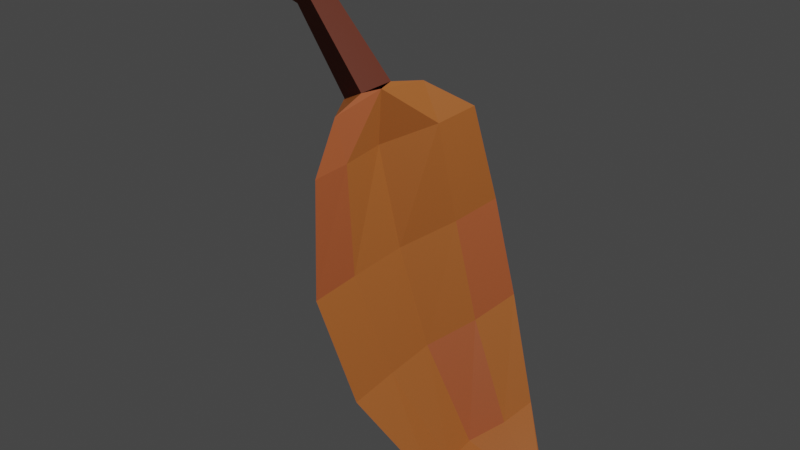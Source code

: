 # Source: leaf_collectable.blend  (saved by Blender 3.0.42; exported with 4.5.12 LTS)
import bpy
from mathutils import Matrix  # noqa: F401  (used for matrix-valued properties, if any)

bpy.ops.wm.read_factory_settings(use_empty=True)
scene = bpy.context.scene
scene.name = 'Scene'

# ---- collections
col_collection = bpy.data.collections.new('Collection'); scene.collection.children.link(col_collection)

# ---- materials (node trees are filled in below, after node groups)
mat_stem_color = bpy.data.materials.new('Stem Color')
mat_stem_color.use_transparent_shadow = False
mat_leaf_color = bpy.data.materials.new('Leaf Color')
mat_leaf_color.use_transparent_shadow = False
mat_leaf_color_spot = bpy.data.materials.new('Leaf Color Spot')
mat_leaf_color_spot.use_transparent_shadow = False

# ---- node groups
ng_auto_smooth = bpy.data.node_groups.new('Auto Smooth', 'GeometryNodeTree')
_s = ng_auto_smooth.interface.new_socket(name='Geometry', in_out='OUTPUT', socket_type='NodeSocketGeometry')
_s = ng_auto_smooth.interface.new_socket(name='Geometry', in_out='INPUT', socket_type='NodeSocketGeometry')
_s = ng_auto_smooth.interface.new_socket(name='Angle', in_out='INPUT', socket_type='NodeSocketFloat')
_s.subtype = 'ANGLE'
_s.min_value = 0.0
_s.max_value = 3.142
ng_auto_smooth.is_modifier = True
_N = ng_auto_smooth.nodes; _L = ng_auto_smooth.links
n0 = _N.new('NodeGroupOutput'); n0.name = 'Group Output'; n0.location = (480, -100)
n1 = _N.new('NodeGroupInput'); n1.name = 'Group Input'; n1.location = (-420, -300)
n2 = _N.new('NodeGroupInput'); n2.name = 'Group Input.001'; n2.location = (-60, -100)
n3 = _N.new('GeometryNodeSetShadeSmooth'); n3.name = 'Set Shade Smooth'; n3.location = (120, -100)
n3.domain = 'EDGE'
n4 = _N.new('GeometryNodeSetShadeSmooth'); n4.name = 'Set Shade Smooth.001'; n4.location = (300, -100)
n5 = _N.new('GeometryNodeInputMeshEdgeAngle'); n5.name = 'Edge Angle'; n5.location = (-420, -220)
n6 = _N.new('GeometryNodeInputEdgeSmooth'); n6.name = 'Is Edge Smooth'; n6.location = (-60, -160)
n7 = _N.new('GeometryNodeInputShadeSmooth'); n7.name = 'Is Face Smooth'; n7.location = (-240, -340)
n8 = _N.new('FunctionNodeBooleanMath'); n8.name = 'Boolean Math'; n8.location = (-60, -220)
n9 = _N.new('FunctionNodeCompare'); n9.name = 'Compare'; n9.location = (-240, -180)
n9.operation = 'LESS_EQUAL'
_L.new(n5.outputs[0], n9.inputs[0])
_L.new(n4.outputs[0], n0.inputs[0])
_L.new(n1.outputs[1], n9.inputs[1])
_L.new(n9.outputs[0], n8.inputs[0])
_L.new(n7.outputs[0], n8.inputs[1])
_L.new(n2.outputs[0], n3.inputs[0])
_L.new(n6.outputs[0], n3.inputs[1])
_L.new(n3.outputs[0], n4.inputs[0])
_L.new(n8.outputs[0], n3.inputs[2])
n0.is_active_output = True

# ---- material node trees
mat_stem_color.use_nodes = True; mat_stem_color.node_tree.nodes.clear()
_N = mat_stem_color.node_tree.nodes; _L = mat_stem_color.node_tree.links
n0 = _N.new('ShaderNodeBsdfPrincipled'); n0.name = 'Principled BSDF'; n0.location = (10, 300)
n0.distribution = 'GGX'
n0.subsurface_method = 'RANDOM_WALK_SKIN'
n0.inputs[0].default_value = (0.1626, 0.02536, 0.005375, 1.0)
n0.inputs[3].default_value = 1.45
n0.inputs[27].default_value = (0.0, 0.0, 0.0, 1.0)
n0.inputs[28].default_value = 1.0
n1 = _N.new('ShaderNodeOutputMaterial'); n1.name = 'Material Output'; n1.location = (300, 300)
_L.new(n0.outputs[0], n1.inputs[0])
n1.is_active_output = True
mat_leaf_color.use_nodes = True; mat_leaf_color.node_tree.nodes.clear()
_N = mat_leaf_color.node_tree.nodes; _L = mat_leaf_color.node_tree.links
n0 = _N.new('ShaderNodeBsdfPrincipled'); n0.name = 'Principled BSDF'; n0.location = (10, 300)
n0.distribution = 'GGX'
n0.subsurface_method = 'RANDOM_WALK_SKIN'
n0.inputs[0].default_value = (0.6267, 0.1807, 0.03848, 1.0)
n0.inputs[3].default_value = 1.45
n0.inputs[27].default_value = (0.0, 0.0, 0.0, 1.0)
n0.inputs[28].default_value = 1.0
n1 = _N.new('ShaderNodeOutputMaterial'); n1.name = 'Material Output'; n1.location = (300, 300)
_L.new(n0.outputs[0], n1.inputs[0])
n1.is_active_output = True
mat_leaf_color_spot.use_nodes = True; mat_leaf_color_spot.node_tree.nodes.clear()
_N = mat_leaf_color_spot.node_tree.nodes; _L = mat_leaf_color_spot.node_tree.links
n0 = _N.new('ShaderNodeBsdfPrincipled'); n0.name = 'Principled BSDF'; n0.location = (10, 300)
n0.distribution = 'GGX'
n0.subsurface_method = 'RANDOM_WALK_SKIN'
n0.inputs[0].default_value = (0.624, 0.1466, 0.04703, 1.0)
n0.inputs[3].default_value = 1.45
n0.inputs[27].default_value = (0.0, 0.0, 0.0, 1.0)
n0.inputs[28].default_value = 1.0
n1 = _N.new('ShaderNodeOutputMaterial'); n1.name = 'Material Output'; n1.location = (300, 300)
_L.new(n0.outputs[0], n1.inputs[0])
n1.is_active_output = True

# ---- world
world_world = bpy.data.worlds.new('World'); scene.world = world_world
world_world.use_nodes = True; world_world.node_tree.nodes.clear()
_N = world_world.node_tree.nodes; _L = world_world.node_tree.links
n0 = _N.new('ShaderNodeOutputWorld'); n0.name = 'World Output'; n0.location = (300, 300)
n1 = _N.new('ShaderNodeBackground'); n1.name = 'Background'; n1.location = (10, 300)
n1.inputs[0].default_value = (0.05088, 0.05088, 0.05088, 1.0)
_L.new(n1.outputs[0], n0.inputs[0])
n0.is_active_output = True
world_world.color = (0.05088, 0.05088, 0.05088)
world_world.use_sun_shadow = False
world_world.sun_shadow_jitter_overblur = 0.0

# ---- lights
light_light = bpy.data.lights.new('Light', 'POINT')
light_light.transmission_factor = 0.0
light_light.energy = 1000.0
light_light.shadow_soft_size = 0.1
light_light.shadow_maximum_resolution = 0.006
light_light.use_absolute_resolution = True

# ---- meshes
me_cube_001 = bpy.data.meshes.new('Cube.001')
me_cube_001.from_pydata([(0.7691, -0.05, -1.069), (0.3077, -0.15, -0.9708), (0.7691, 0.05, -1.069), (0.3077, 0.15, -0.9708), (0.7861, -0.05, -1.052), (0.4657, -0.4, -0.9024), (0.7861, 0.05, -1.052), (0.4657, 0.4, -0.9024), (0.04277, -0.35, -0.5351), (0.04277, 0.35, -0.5351), (0.2007, 0.6, -0.4667), (0.2007, -0.6, -0.4667), (0.3819, 0.0, -0.9438), (0.8161, 0.0, -1.052), (0.1169, 0.0, -0.5082), (0.4119, -0.2, -0.9329), (0.4441, 0.2, -0.9211), (0.1791, 0.3, -0.4855), (0.147, -0.3, -0.4972), (0.2608, 0.0, -0.9879), (-0.004215, 0.0, -0.5522), (0.7691, 0.0, -1.069), (-0.2222, 0.0, -0.09949), (-0.1282, 0.35, -0.06529), (0.0297, 0.65, 0.003116), (-0.02405, -0.35, -0.02737), (0.0297, -0.65, 0.003116), (-0.1282, -0.35, -0.06529), (0.008122, 0.35, -0.01566), (-0.05413, 0.0, -0.03832), (-0.2993, 0.0, 0.4046), (-0.2053, 0.35, 0.4388), (-0.04734, 0.55, 0.5072), (-0.1011, -0.3, 0.4767), (-0.04734, -0.55, 0.5072), (-0.2053, -0.35, 0.4388), (-0.06892, 0.3, 0.4884), (-0.1782, 0.0, 0.4486), (-0.2908, 0.0, 0.6737), (-0.2908, 0.1, 0.6737), (-0.1627, 0.3, 0.678), (-0.1627, -0.3, 0.678), (-0.2908, -0.1, 0.6737), (-0.1603, 0.0, 0.7212), (-0.1898, -0.1, 0.7214), (-0.1898, 0.1, 0.7214), (-0.5856, 0.075, 1.045), (-0.5856, -0.075, 1.045), (-0.5016, -0.075, 1.076), (-0.5016, 0.075, 1.076), (-0.8408, 0.1, 1.136), (-0.8408, -0.1, 1.136), (-0.9225, -0.1, 1.23), (-0.9225, 0.1, 1.23)], [], [(19, 3, 2, 21), (2, 3, 7, 6), (5, 4, 13, 15), (4, 5, 1, 0), (2, 6, 13, 4, 0, 21), (7, 3, 9, 10), (20, 8, 27, 22), (18, 11, 5, 15), (19, 1, 8, 20), (1, 5, 11, 8), (14, 18, 15, 12), (13, 12, 15), (16, 12, 13), (7, 16, 13, 6), (16, 7, 10, 17), (12, 16, 17, 14), (3, 19, 20, 9), (21, 0, 1, 19), (25, 29, 37, 33), (9, 20, 22, 23), (18, 14, 29, 25), (8, 11, 26, 27), (10, 9, 23, 24), (14, 17, 28, 29), (17, 10, 24, 28), (11, 18, 25, 26), (32, 31, 39, 40), (29, 28, 36, 37), (26, 25, 33, 34), (23, 22, 30, 31), (22, 27, 35, 30), (28, 24, 32, 36), (27, 26, 34, 35), (24, 23, 31, 32), (37, 36, 43), (31, 30, 38, 39), (30, 35, 42, 38), (33, 37, 43), (35, 34, 41, 42), (34, 33, 41), (43, 44, 41, 33), (43, 36, 40, 45), (32, 40, 36), (41, 44, 42), (40, 39, 45), (42, 44, 48, 47), (45, 39, 46, 49), (49, 48, 44, 45), (42, 47, 46, 39), (49, 46, 50, 53), (50, 51, 52, 53), (46, 47, 51, 50), (48, 49, 53, 52), (47, 48, 52, 51)])
me_cube_001.polygons.foreach_set('material_index', [1, 1, 1, 1, 1, 2, 1, 1, 1, 1, 1, 1, 1, 1, 1, 2, 1, 1, 1, 2, 1, 1, 2, 1, 2, 1, 1, 1, 2, 1, 2, 1, 2, 1, 1, 1, 1, 1, 2, 2, 2, 1, 1, 1, 1, 0, 0, 0, 0, 0, 0, 0, 0, 0])
_uv = me_cube_001.uv_layers.new(name='UVMap')
_uv.uv.foreach_set('vector', [0.625, 0.125, 0.625, 0.25, 0.125, 0.5, 0.125, 0.625, 0.375, 0.25, 0.625, 0.25, 0.625, 0.5, 0.375, 0.5, 0.625, 0.75, 0.375, 0.75, 0.375, 0.625, 0.0, 0.0, 0.375, 0.75, 0.625, 0.75, 0.625, 1.0, 0.375, 1.0, 0.125, 0.5, 0.375, 0.5, 0.375, 0.625, 0.375, 0.75, 0.125, 0.75, 0.125, 0.625, 0.625, 0.5, 0.625, 0.25, 0.625, 0.25, 0.625, 0.5, 0.625, 0.125, 0.625, 0.0, 0.625, 0.0, 0.625, 0.125, 0.625, 0.6875, 0.625, 0.75, 0.625, 0.75, 0.0, 0.0, 0.625, 0.125, 0.625, 0.0, 0.625, 0.0, 0.625, 0.125, 0.625, 1.0, 0.625, 0.75, 0.625, 0.75, 0.625, 1.0, 0.625, 0.625, 0.625, 0.6875, 0.0, 0.0, 0.0, 0.0, 0.375, 0.625, 0.0, 0.0, 0.0, 0.0, 0.0, 0.0, 0.0, 0.0, 0.375, 0.625, 0.625, 0.5, 0.0, 0.0, 0.375, 0.625, 0.375, 0.5, 0.0, 0.0, 0.625, 0.5, 0.625, 0.5, 0.625, 0.5625, 0.0, 0.0, 0.0, 0.0, 0.625, 0.5625, 0.625, 0.625, 0.625, 0.25, 0.625, 0.125, 0.625, 0.125, 0.625, 0.25, 0.125, 0.625, 0.375, 1.0, 0.625, 0.0, 0.625, 0.125, 0.625, 0.6875, 0.625, 0.625, 0.625, 0.625, 0.625, 0.6875, 0.625, 0.25, 0.625, 0.125, 0.625, 0.125, 0.625, 0.25, 0.625, 0.6875, 0.625, 0.625, 0.625, 0.625, 0.625, 0.6875, 0.625, 1.0, 0.625, 0.75, 0.625, 0.75, 0.625, 1.0, 0.625, 0.5, 0.625, 0.25, 0.625, 0.25, 0.625, 0.5, 0.625, 0.625, 0.625, 0.5625, 0.625, 0.5625, 0.625, 0.625, 0.625, 0.5625, 0.625, 0.5, 0.625, 0.5, 0.625, 0.5625, 0.625, 0.75, 0.625, 0.6875, 0.625, 0.6875, 0.625, 0.75, 0.625, 0.5, 0.625, 0.25, 0.625, 0.25, 0.625, 0.5, 0.625, 0.625, 0.625, 0.5625, 0.625, 0.5625, 0.625, 0.625, 0.625, 0.75, 0.625, 0.6875, 0.625, 0.6875, 0.625, 0.75, 0.625, 0.25, 0.625, 0.125, 0.625, 0.125, 0.625, 0.25, 0.625, 0.125, 0.625, 0.0, 0.625, 0.0, 0.625, 0.125, 0.625, 0.5625, 0.625, 0.5, 0.625, 0.5, 0.625, 0.5625, 0.625, 1.0, 0.625, 0.75, 0.625, 0.75, 0.625, 1.0, 0.625, 0.5, 0.625, 0.25, 0.625, 0.25, 0.625, 0.5, 0.625, 0.625, 0.625, 0.5625, 0.0, 0.0, 0.625, 0.25, 0.625, 0.125, 0.625, 0.125, 0.625, 0.25, 0.625, 0.125, 0.625, 0.0, 0.625, 0.0, 0.625, 0.125, 0.625, 0.6875, 0.625, 0.625, 0.0, 0.0, 0.625, 1.0, 0.625, 0.75, 0.625, 0.75, 0.625, 1.0, 0.625, 0.75, 0.625, 0.6875, 0.625, 0.75, 0.0, 0.0, 0.3125, 0.375, 0.625, 0.75, 0.625, 0.6875, 0.0, 0.0, 0.625, 0.5625, 0.0, 0.0, 0.0, 0.0, 0.625, 0.5, 0.625, 0.5, 0.625, 0.5625, 0.625, 0.75, 0.3125, 0.375, 0.0, 0.0, 0.0, 0.0, 0.0, 0.0, 0.0, 0.0, 0.0, 0.0, 0.3125, 0.375, 0.3125, 0.375, 0.0, 0.0, 0.0, 0.0, 0.0, 0.0, 0.0, 0.0, 0.0, 0.0, 0.0, 0.0, 0.3125, 0.375, 0.3125, 0.375, 0.0, 0.0, 0.0, 0.0, 0.0, 0.0, 0.0, 0.0, 0.0, 0.0, 0.0, 0.0, 0.0, 0.0, 0.0, 0.0, 0.0, 0.0, 0.0, 0.0, 0.0, 0.0, 0.3125, 0.375, 0.0, 0.0, 0.0, 0.0, 0.0, 0.0, 0.0, 0.0, 0.0, 0.0, 0.3125, 0.375, 0.0, 0.0, 0.0, 0.0, 0.3125, 0.375, 0.0, 0.0, 0.3125, 0.375, 0.3125, 0.375, 0.0, 0.0])
_ca = me_cube_001.color_attributes.new('Col', 'BYTE_COLOR', 'CORNER')
_ca.data.foreach_set('color', [0.402, 0.1912, 0.008023, 1.0, 0.402, 0.1912, 0.008023, 1.0, 0.5149, 0.05951, 0.0185, 1.0, 0.5149, 0.05951, 0.0185, 1.0, 0.5149, 0.05951, 0.0185, 1.0, 0.402, 0.1912, 0.008023, 1.0, 0.4233, 0.162, 0.009721, 1.0, 0.5149, 0.06301, 0.0185, 1.0, 0.402, 0.1946, 0.0185, 1.0, 0.5149, 0.06125, 0.0185, 1.0, 0.5149, 0.05951, 0.0185, 1.0, 0.4179, 0.1946, 0.04092, 1.0, 0.5149, 0.06125, 0.0185, 1.0, 0.402, 0.1946, 0.0185, 1.0, 0.4179, 0.1946, 0.0382, 1.0, 0.5149, 0.05951, 0.0185, 1.0, 0.5149, 0.05951, 0.0185, 1.0, 0.5149, 0.06301, 0.0185, 1.0, 0.5149, 0.05951, 0.0185, 1.0, 0.5149, 0.06125, 0.0185, 1.0, 0.5149, 0.05951, 0.0185, 1.0, 0.5149, 0.05951, 0.0185, 1.0, 0.4233, 0.162, 0.009721, 1.0, 0.402, 0.1912, 0.008023, 1.0, 0.4072, 0.1779, 0.008568, 1.0, 0.5149, 0.05951, 0.0185, 1.0, 0.4851, 0.09306, 0.016, 1.0, 0.4179, 0.1946, 0.03955, 1.0, 0.5149, 0.05951, 0.0185, 1.0, 0.4969, 0.08228, 0.016, 1.0, 0.5149, 0.05951, 0.0185, 1.0, 0.4072, 0.1812, 0.008568, 1.0, 0.402, 0.1946, 0.0185, 1.0, 0.4179, 0.1946, 0.04092, 1.0, 0.402, 0.1912, 0.008023, 1.0, 0.4179, 0.1946, 0.0382, 1.0, 0.4179, 0.1946, 0.03955, 1.0, 0.4851, 0.09306, 0.016, 1.0, 0.4179, 0.1946, 0.0382, 1.0, 0.402, 0.1946, 0.0185, 1.0, 0.4072, 0.1812, 0.008568, 1.0, 0.4179, 0.1946, 0.03955, 1.0, 0.4851, 0.09084, 0.016, 1.0, 0.5149, 0.05951, 0.0185, 1.0, 0.4179, 0.1946, 0.04092, 1.0, 0.4179, 0.1878, 0.03071, 1.0, 0.5149, 0.05951, 0.0185, 1.0, 0.4179, 0.1878, 0.03071, 1.0, 0.4179, 0.1946, 0.04092, 1.0, 0.4342, 0.15, 0.01096, 1.0, 0.4179, 0.1878, 0.03071, 1.0, 0.5149, 0.05951, 0.0185, 1.0, 0.4233, 0.162, 0.009721, 1.0, 0.4342, 0.15, 0.01096, 1.0, 0.5149, 0.05951, 0.0185, 1.0, 0.5149, 0.06301, 0.0185, 1.0, 0.4342, 0.15, 0.01096, 1.0, 0.4233, 0.162, 0.009721, 1.0, 0.5149, 0.05951, 0.0185, 1.0, 0.4621, 0.1195, 0.0137, 1.0, 0.4179, 0.1878, 0.03071, 1.0, 0.4342, 0.15, 0.01096, 1.0, 0.4621, 0.1195, 0.0137, 1.0, 0.4851, 0.09084, 0.016, 1.0, 0.402, 0.1912, 0.008023, 1.0, 0.402, 0.1912, 0.008023, 1.0, 0.4851, 0.09306, 0.016, 1.0, 0.4072, 0.1779, 0.008568, 1.0, 0.5149, 0.05951, 0.0185, 1.0, 0.5149, 0.05951, 0.0185, 1.0, 0.4179, 0.1946, 0.0382, 1.0, 0.402, 0.1912, 0.008023, 1.0, 0.491, 0.08022, 0.01681, 1.0, 0.4179, 0.1714, 0.009721, 1.0, 0.402, 0.1912, 0.008023, 1.0, 0.4125, 0.1946, 0.0356, 1.0, 0.4072, 0.1779, 0.008568, 1.0, 0.4851, 0.09306, 0.016, 1.0, 0.4969, 0.08228, 0.016, 1.0, 0.4125, 0.1779, 0.009134, 1.0, 0.5149, 0.05951, 0.0185, 1.0, 0.4851, 0.09084, 0.016, 1.0, 0.4179, 0.1714, 0.009721, 1.0, 0.491, 0.08022, 0.01681, 1.0, 0.4179, 0.1946, 0.03955, 1.0, 0.4072, 0.1812, 0.008568, 1.0, 0.402, 0.1912, 0.008023, 1.0, 0.5149, 0.05951, 0.0185, 1.0, 0.5149, 0.05951, 0.0185, 1.0, 0.4072, 0.1779, 0.008568, 1.0, 0.4125, 0.1779, 0.009134, 1.0, 0.3968, 0.1946, 0.01033, 1.0, 0.4851, 0.09084, 0.016, 1.0, 0.4621, 0.1195, 0.0137, 1.0, 0.4233, 0.1878, 0.03689, 1.0, 0.4179, 0.1714, 0.009721, 1.0, 0.4621, 0.1195, 0.0137, 1.0, 0.5149, 0.05951, 0.0185, 1.0, 0.3968, 0.1946, 0.01033, 1.0, 0.4233, 0.1878, 0.03689, 1.0, 0.4072, 0.1812, 0.008568, 1.0, 0.5149, 0.05951, 0.0185, 1.0, 0.491, 0.08022, 0.01681, 1.0, 0.402, 0.1912, 0.008023, 1.0, 0.402, 0.1912, 0.008023, 1.0, 0.402, 0.1912, 0.008023, 1.0, 0.2874, 0.07819, 0.006049, 1.0, 0.402, 0.1912, 0.008023, 1.0, 0.4179, 0.1714, 0.009721, 1.0, 0.4233, 0.1878, 0.03689, 1.0, 0.4125, 0.1946, 0.03689, 1.0, 0.402, 0.1912, 0.008023, 1.0, 0.402, 0.1912, 0.008023, 1.0, 0.491, 0.08022, 0.01681, 1.0, 0.4125, 0.1946, 0.0356, 1.0, 0.402, 0.1912, 0.01161, 1.0, 0.4125, 0.1779, 0.009134, 1.0, 0.4969, 0.08228, 0.016, 1.0, 0.4125, 0.1946, 0.0356, 1.0, 0.402, 0.1912, 0.008023, 1.0, 0.4969, 0.08228, 0.016, 1.0, 0.5149, 0.05951, 0.0185, 1.0, 0.4179, 0.1946, 0.04092, 1.0, 0.4125, 0.1946, 0.0356, 1.0, 0.4233, 0.1878, 0.03689, 1.0, 0.3968, 0.1946, 0.01033, 1.0, 0.402, 0.1912, 0.008023, 1.0, 0.4125, 0.1946, 0.03689, 1.0, 0.5149, 0.05951, 0.0185, 1.0, 0.402, 0.1912, 0.008023, 1.0, 0.402, 0.1912, 0.01161, 1.0, 0.4179, 0.1946, 0.04092, 1.0, 0.3968, 0.1946, 0.01033, 1.0, 0.4125, 0.1779, 0.009134, 1.0, 0.402, 0.1912, 0.008023, 1.0, 0.402, 0.1912, 0.008023, 1.0, 0.402, 0.1912, 0.008023, 1.0, 0.4125, 0.1946, 0.03689, 1.0, 0.3864, 0.1812, 0.008023, 1.0, 0.402, 0.1912, 0.008023, 1.0, 0.4125, 0.1946, 0.0356, 1.0, 0.402, 0.1912, 0.008023, 1.0, 0.2874, 0.07819, 0.006049, 1.0, 0.4125, 0.1946, 0.0356, 1.0, 0.4179, 0.1946, 0.04092, 1.0, 0.2961, 0.0865, 0.006049, 1.0, 0.402, 0.1912, 0.008023, 1.0, 0.4125, 0.1946, 0.0356, 1.0, 0.402, 0.1912, 0.008023, 1.0, 0.3864, 0.1812, 0.008023, 1.0, 0.4179, 0.1946, 0.04092, 1.0, 0.402, 0.1912, 0.01161, 1.0, 0.402, 0.1912, 0.008568, 1.0, 0.2961, 0.0865, 0.006049, 1.0, 0.402, 0.1912, 0.01161, 1.0, 0.4125, 0.1946, 0.0356, 1.0, 0.402, 0.1912, 0.008568, 1.0, 0.3864, 0.1812, 0.008023, 1.0, 0.2789, 0.06848, 0.006049, 1.0, 0.402, 0.1912, 0.008568, 1.0, 0.4125, 0.1946, 0.0356, 1.0, 0.3864, 0.1812, 0.008023, 1.0, 0.4125, 0.1946, 0.03689, 1.0, 0.402, 0.1912, 0.008023, 1.0, 0.2747, 0.06848, 0.005605, 1.0, 0.402, 0.1912, 0.008023, 1.0, 0.402, 0.1912, 0.008023, 1.0, 0.4125, 0.1946, 0.03689, 1.0, 0.402, 0.1912, 0.008568, 1.0, 0.2789, 0.06848, 0.006049, 1.0, 0.2961, 0.0865, 0.006049, 1.0, 0.402, 0.1912, 0.008023, 1.0, 0.2874, 0.07819, 0.006049, 1.0, 0.2747, 0.06848, 0.005605, 1.0, 0.2961, 0.0865, 0.006049, 1.0, 0.2789, 0.06848, 0.006049, 1.0, 0.2747, 0.06663, 0.005605, 1.0, 0.2747, 0.06663, 0.005605, 1.0, 0.2747, 0.06848, 0.005605, 1.0, 0.2874, 0.07819, 0.006049, 1.0, 0.2747, 0.06663, 0.005605, 1.0, 0.2747, 0.06663, 0.005605, 1.0, 0.2747, 0.06663, 0.005605, 1.0, 0.2747, 0.06663, 0.005605, 1.0, 0.2789, 0.06848, 0.006049, 1.0, 0.2747, 0.06848, 0.005605, 1.0, 0.2961, 0.0865, 0.006049, 1.0, 0.2747, 0.06663, 0.005605, 1.0, 0.2747, 0.06663, 0.005605, 1.0, 0.2874, 0.07819, 0.006049, 1.0, 0.2747, 0.06663, 0.005605, 1.0, 0.2747, 0.06663, 0.005605, 1.0, 0.2789, 0.06848, 0.005605, 1.0, 0.2747, 0.06663, 0.005605, 1.0, 0.2789, 0.06848, 0.005605, 1.0, 0.2747, 0.06663, 0.005605, 1.0, 0.2874, 0.07619, 0.006049, 1.0, 0.2747, 0.06663, 0.005605, 1.0, 0.2747, 0.06663, 0.005605, 1.0, 0.2747, 0.06663, 0.005605, 1.0, 0.2747, 0.06663, 0.005605, 1.0, 0.2789, 0.06848, 0.005605, 1.0, 0.2747, 0.06663, 0.005605, 1.0, 0.2747, 0.06663, 0.005605, 1.0, 0.2747, 0.06663, 0.005605, 1.0, 0.2874, 0.07619, 0.006049, 1.0, 0.2747, 0.06663, 0.005605, 1.0, 0.2747, 0.06663, 0.005605, 1.0, 0.2874, 0.07619, 0.006049, 1.0, 0.2747, 0.06663, 0.005605, 1.0])
me_cube_001.materials.append(mat_stem_color)
me_cube_001.materials.append(mat_leaf_color)
me_cube_001.materials.append(mat_leaf_color_spot)
me_cube_001.use_remesh_fix_poles = True
me_cube_001.use_remesh_preserve_attributes = False
me_cube_001.update()

# ---- objects
ob_light = bpy.data.objects.new('Light', light_light)
ob_cube = bpy.data.objects.new('Cube', me_cube_001)

# ---- transforms, parenting, visibility, modifiers, constraints
ob_light.location = (4.076, 1.005, 5.904)
ob_light.rotation_euler = (0.6503, 0.05522, 1.866)
ob_light.lock_rotations_4d = False
ob_light.empty_display_type = 'ARROWS'
ob_light.color = (0.0, 0.0, 0.0, 0.0)
ob_light.lineart.crease_threshold = 0.0
ob_cube.location = (0.0, 0.0, 0.0)
_m = ob_cube.modifiers.new('Auto Smooth', 'NODES')
_m.node_group = ng_auto_smooth
_gi = [s.identifier for s in ng_auto_smooth.interface.items_tree if s.item_type == 'SOCKET' and s.in_out == 'INPUT']
_m[_gi[1]] = 0.08727  # Angle

# ---- collection membership
col_collection.objects.link(ob_light)
col_collection.objects.link(ob_cube)

# ---- scene / render settings (as saved in the file)
scene.frame_start = 1; scene.frame_end = 250; scene.frame_set(1)
scene.render.engine = 'BLENDER_EEVEE_NEXT'
scene.cycles.sampling_pattern = 'TABULATED_SOBOL'
scene.cycles.use_light_tree = False
scene.view_settings.view_transform = 'Filmic'
bpy.context.view_layer.update()

# ---- added for rendering (the .blend has no active camera): camera
cam_auto = bpy.data.cameras.new('AutoCamera')
cam_auto.lens = 50.0
cam_auto.sensor_width = 36.0
cam_auto.clip_end = 1000.0
ob_auto_camera = bpy.data.objects.new('AutoCamera', cam_auto)
scene.collection.objects.link(ob_auto_camera)
ob_auto_camera.location = (2.87222, -3.51049, 2.42083)
ob_auto_camera.rotation_euler = (1.09748, -7.21219e-08, 0.694738)
scene.camera = ob_auto_camera
bpy.context.view_layer.update()
